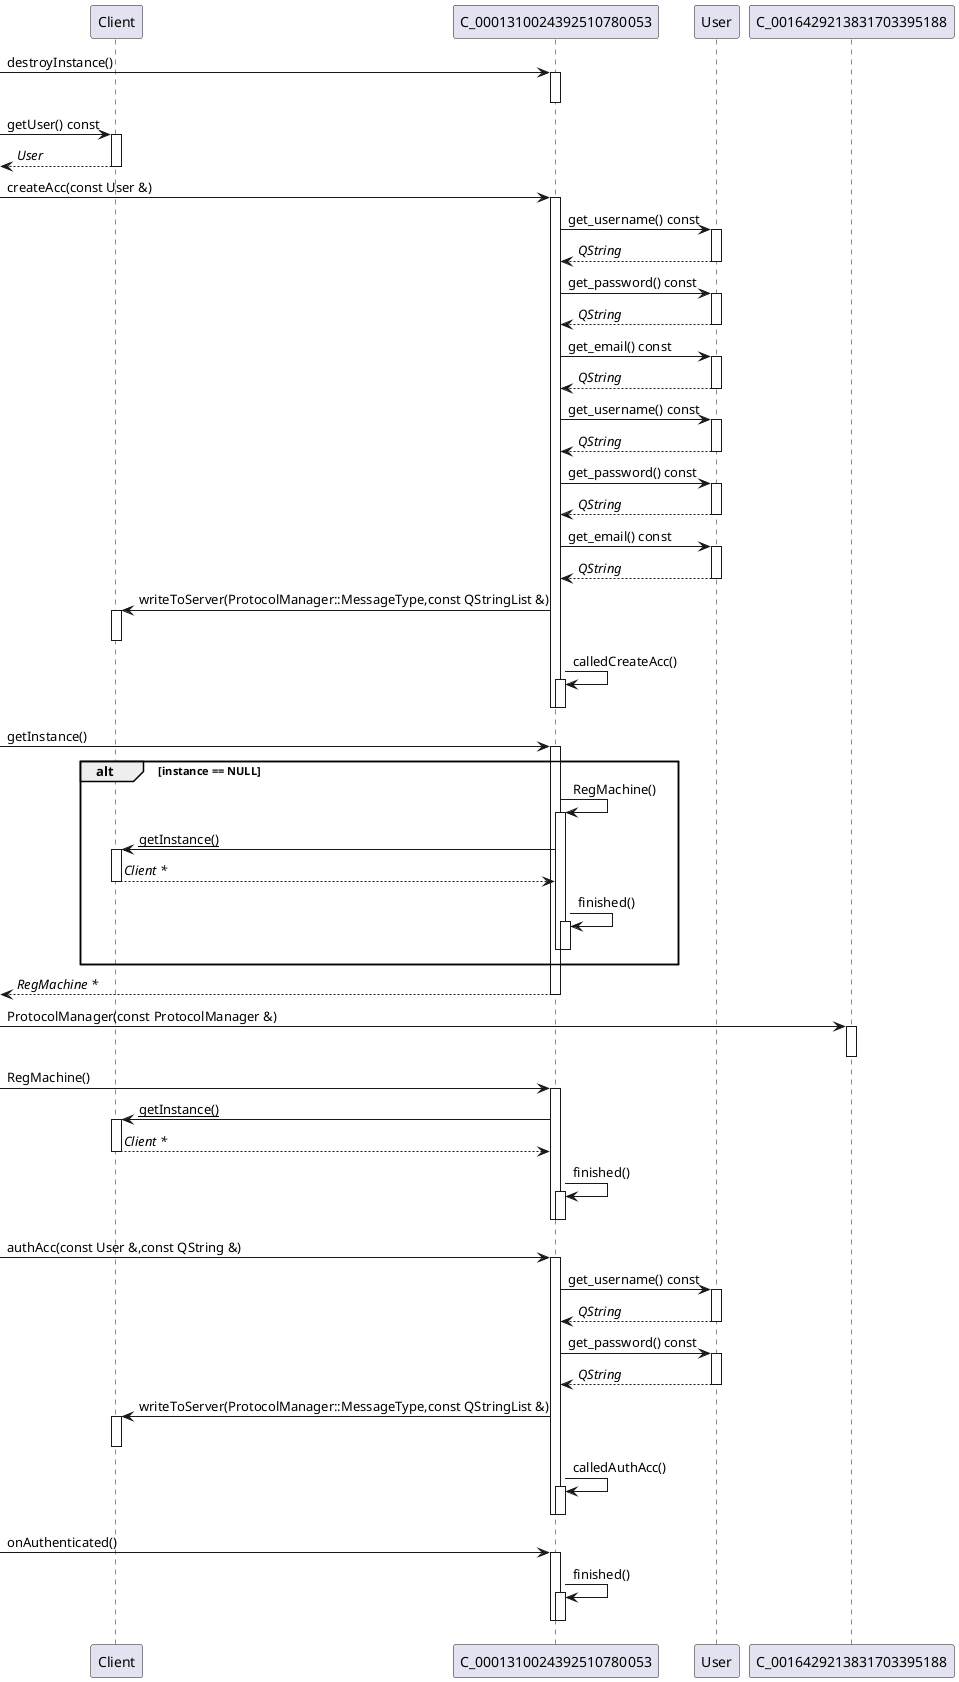

The diagram above was rendered by PlantUML. Its source (embedded in the PNG):
@startuml
[-> C_0001310024392510780053 : destroyInstance()
activate C_0001310024392510780053
deactivate C_0001310024392510780053
participant "Client" as C_0009036792685107474111
[-> C_0009036792685107474111 : getUser() const
activate C_0009036792685107474111
[<-- C_0009036792685107474111 : //User//
deactivate C_0009036792685107474111
participant "RegMachine" as C_0001310024392510780053
[-> C_0001310024392510780053 : createAcc(const User &)
activate C_0001310024392510780053
participant "User" as C_0013909460443608576024
C_0001310024392510780053 -> C_0013909460443608576024 : get_username() const
activate C_0013909460443608576024
C_0013909460443608576024 --> C_0001310024392510780053 : //QString//
deactivate C_0013909460443608576024
C_0001310024392510780053 -> C_0013909460443608576024 : get_password() const
activate C_0013909460443608576024
C_0013909460443608576024 --> C_0001310024392510780053 : //QString//
deactivate C_0013909460443608576024
C_0001310024392510780053 -> C_0013909460443608576024 : get_email() const
activate C_0013909460443608576024
C_0013909460443608576024 --> C_0001310024392510780053 : //QString//
deactivate C_0013909460443608576024
C_0001310024392510780053 -> C_0013909460443608576024 : get_username() const
activate C_0013909460443608576024
C_0013909460443608576024 --> C_0001310024392510780053 : //QString//
deactivate C_0013909460443608576024
C_0001310024392510780053 -> C_0013909460443608576024 : get_password() const
activate C_0013909460443608576024
C_0013909460443608576024 --> C_0001310024392510780053 : //QString//
deactivate C_0013909460443608576024
C_0001310024392510780053 -> C_0013909460443608576024 : get_email() const
activate C_0013909460443608576024
C_0013909460443608576024 --> C_0001310024392510780053 : //QString//
deactivate C_0013909460443608576024
C_0001310024392510780053 -> C_0009036792685107474111 : writeToServer(ProtocolManager::MessageType,const QStringList &)
activate C_0009036792685107474111
deactivate C_0009036792685107474111
C_0001310024392510780053 -> C_0001310024392510780053 : calledCreateAcc()
activate C_0001310024392510780053
deactivate C_0001310024392510780053
deactivate C_0001310024392510780053
[-> C_0001310024392510780053 : getInstance()
activate C_0001310024392510780053
alt instance == NULL
C_0001310024392510780053 -> C_0001310024392510780053 : RegMachine()
activate C_0001310024392510780053
C_0001310024392510780053 -> C_0009036792685107474111 : __getInstance()__
activate C_0009036792685107474111
C_0009036792685107474111 --> C_0001310024392510780053 : //Client *//
deactivate C_0009036792685107474111
C_0001310024392510780053 -> C_0001310024392510780053 : finished()
activate C_0001310024392510780053
deactivate C_0001310024392510780053
deactivate C_0001310024392510780053
end
[<-- C_0001310024392510780053 : //RegMachine *//
deactivate C_0001310024392510780053
[-> C_0016429213831703395188 : ProtocolManager(const ProtocolManager &)
activate C_0016429213831703395188
deactivate C_0016429213831703395188
[-> C_0001310024392510780053 : RegMachine()
activate C_0001310024392510780053
C_0001310024392510780053 -> C_0009036792685107474111 : __getInstance()__
activate C_0009036792685107474111
C_0009036792685107474111 --> C_0001310024392510780053 : //Client *//
deactivate C_0009036792685107474111
C_0001310024392510780053 -> C_0001310024392510780053 : finished()
activate C_0001310024392510780053
deactivate C_0001310024392510780053
deactivate C_0001310024392510780053
[-> C_0001310024392510780053 : authAcc(const User &,const QString &)
activate C_0001310024392510780053
C_0001310024392510780053 -> C_0013909460443608576024 : get_username() const
activate C_0013909460443608576024
C_0013909460443608576024 --> C_0001310024392510780053 : //QString//
deactivate C_0013909460443608576024
C_0001310024392510780053 -> C_0013909460443608576024 : get_password() const
activate C_0013909460443608576024
C_0013909460443608576024 --> C_0001310024392510780053 : //QString//
deactivate C_0013909460443608576024
C_0001310024392510780053 -> C_0009036792685107474111 : writeToServer(ProtocolManager::MessageType,const QStringList &)
activate C_0009036792685107474111
deactivate C_0009036792685107474111
C_0001310024392510780053 -> C_0001310024392510780053 : calledAuthAcc()
activate C_0001310024392510780053
deactivate C_0001310024392510780053
deactivate C_0001310024392510780053
[-> C_0001310024392510780053 : onAuthenticated()
activate C_0001310024392510780053
C_0001310024392510780053 -> C_0001310024392510780053 : finished()
activate C_0001310024392510780053
deactivate C_0001310024392510780053
deactivate C_0001310024392510780053

'Generated with clang-uml, version 0.6.0
'LLVM version clang version 18.1.8 (Fedora 18.1.8-1.fc40)
@enduml